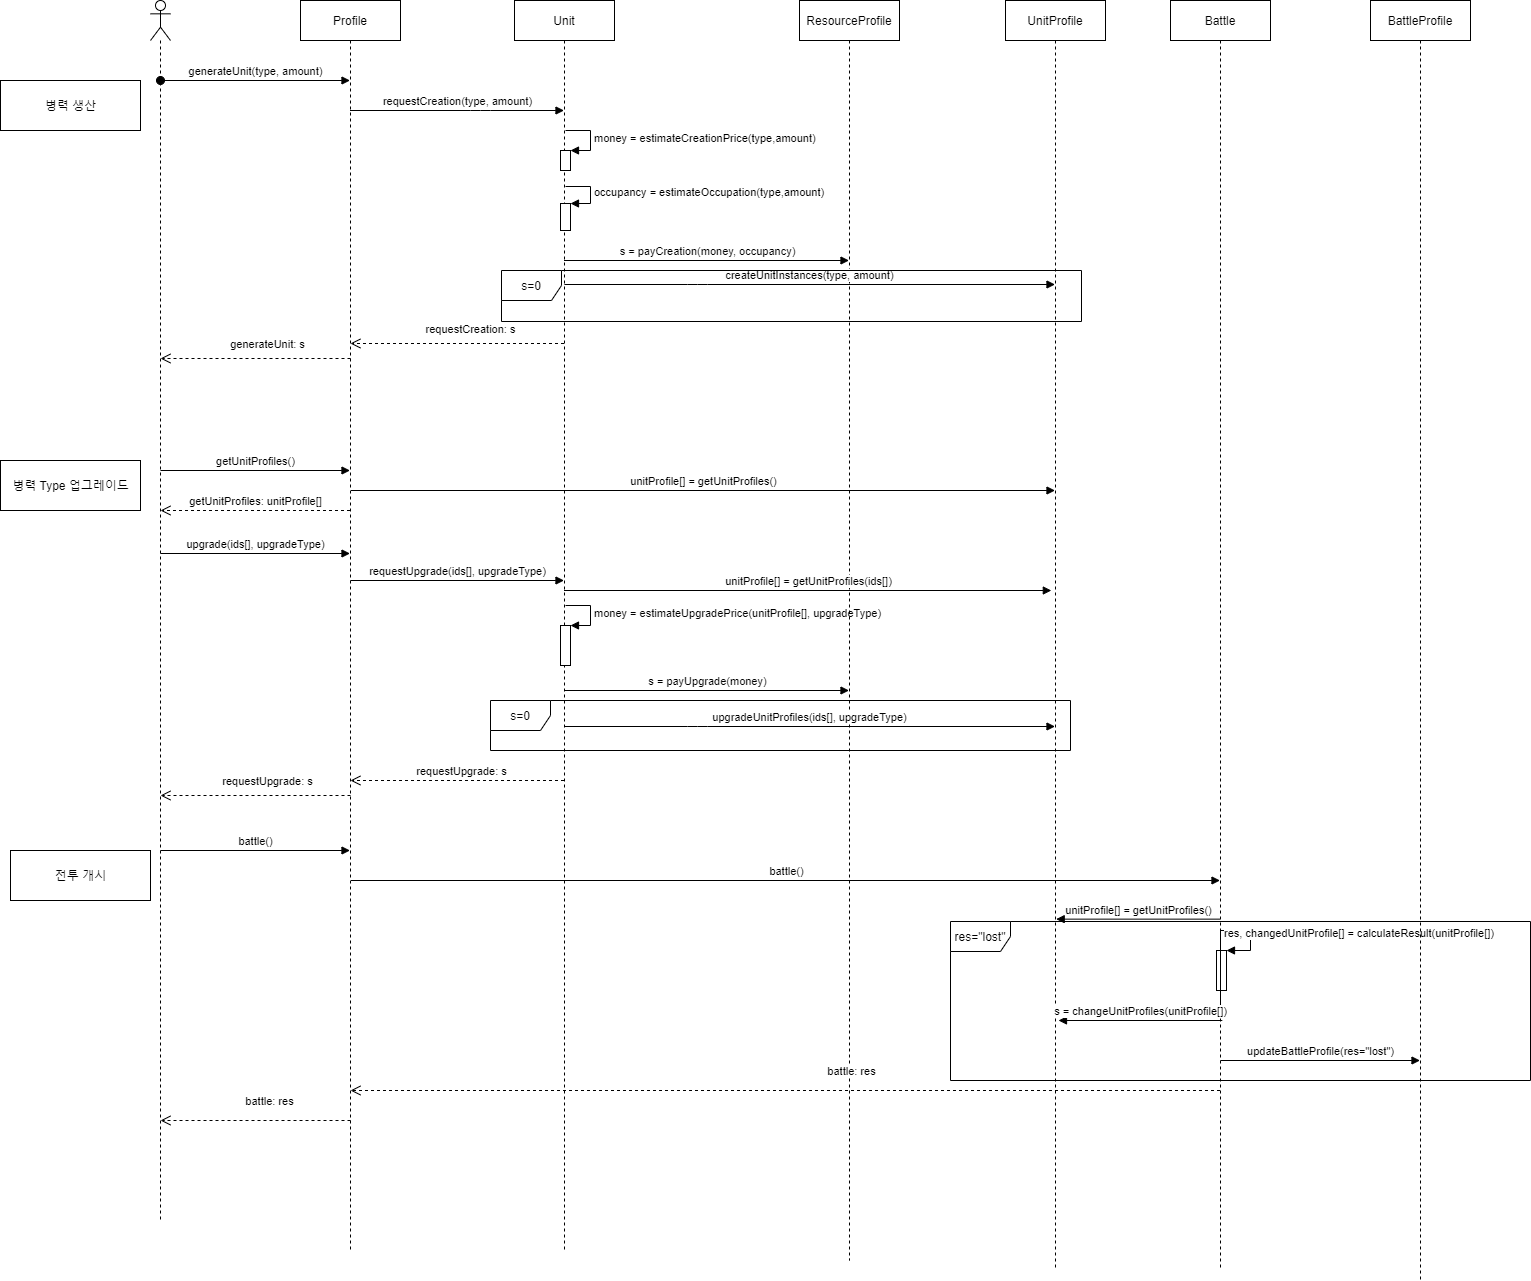

The diagram above was exported from draw.io. Its source (the exported page's mxGraphModel, read from the mxfile embedded in the PNG):
<mxGraphModel dx="2889" dy="-37" grid="1" gridSize="10" guides="1" tooltips="1" connect="1" arrows="1" fold="1" page="1" pageScale="1" pageWidth="827" pageHeight="1169" math="0" shadow="0">
  <root>
    <mxCell id="0" />
    <mxCell id="1" parent="0" />
    <mxCell id="mkfIzjzVwH-Tw9_OUw3R-1" value="" style="shape=umlLifeline;participant=umlActor;perimeter=lifelinePerimeter;whiteSpace=wrap;html=1;container=1;collapsible=0;recursiveResize=0;verticalAlign=top;spacingTop=36;outlineConnect=0;" parent="1" vertex="1">
      <mxGeometry x="-600" y="1200" width="20" height="1220" as="geometry" />
    </mxCell>
    <mxCell id="mkfIzjzVwH-Tw9_OUw3R-2" value="generateUnit(type, amount)" style="html=1;verticalAlign=bottom;startArrow=oval;startFill=1;endArrow=block;startSize=8;" parent="mkfIzjzVwH-Tw9_OUw3R-1" target="mkfIzjzVwH-Tw9_OUw3R-6" edge="1">
      <mxGeometry width="60" relative="1" as="geometry">
        <mxPoint x="10" y="80" as="sourcePoint" />
        <mxPoint x="70" y="80" as="targetPoint" />
      </mxGeometry>
    </mxCell>
    <mxCell id="mkfIzjzVwH-Tw9_OUw3R-3" value="getUnitProfiles()" style="html=1;verticalAlign=bottom;endArrow=block;" parent="mkfIzjzVwH-Tw9_OUw3R-1" target="mkfIzjzVwH-Tw9_OUw3R-6" edge="1">
      <mxGeometry width="80" relative="1" as="geometry">
        <mxPoint x="10" y="470" as="sourcePoint" />
        <mxPoint x="130" y="470" as="targetPoint" />
      </mxGeometry>
    </mxCell>
    <mxCell id="mkfIzjzVwH-Tw9_OUw3R-4" value="getUnitProfiles: unitProfile[]" style="html=1;verticalAlign=bottom;endArrow=open;dashed=1;endSize=8;" parent="mkfIzjzVwH-Tw9_OUw3R-1" source="mkfIzjzVwH-Tw9_OUw3R-6" edge="1">
      <mxGeometry relative="1" as="geometry">
        <mxPoint x="90" y="510" as="sourcePoint" />
        <mxPoint x="10" y="510" as="targetPoint" />
      </mxGeometry>
    </mxCell>
    <mxCell id="mkfIzjzVwH-Tw9_OUw3R-5" value="battle()" style="html=1;verticalAlign=bottom;endArrow=block;" parent="mkfIzjzVwH-Tw9_OUw3R-1" target="mkfIzjzVwH-Tw9_OUw3R-6" edge="1">
      <mxGeometry width="80" relative="1" as="geometry">
        <mxPoint x="10" y="850" as="sourcePoint" />
        <mxPoint x="90" y="850" as="targetPoint" />
      </mxGeometry>
    </mxCell>
    <mxCell id="mkfIzjzVwH-Tw9_OUw3R-6" value="Profile" style="shape=umlLifeline;perimeter=lifelinePerimeter;whiteSpace=wrap;html=1;container=1;collapsible=0;recursiveResize=0;outlineConnect=0;" parent="1" vertex="1">
      <mxGeometry x="-450" y="1200" width="100" height="1250" as="geometry" />
    </mxCell>
    <mxCell id="mkfIzjzVwH-Tw9_OUw3R-7" value="requestUpgrade(ids[], upgradeType)" style="html=1;verticalAlign=bottom;endArrow=block;" parent="mkfIzjzVwH-Tw9_OUw3R-6" target="mkfIzjzVwH-Tw9_OUw3R-8" edge="1">
      <mxGeometry width="80" relative="1" as="geometry">
        <mxPoint x="50" y="580" as="sourcePoint" />
        <mxPoint x="130" y="580" as="targetPoint" />
      </mxGeometry>
    </mxCell>
    <mxCell id="mkfIzjzVwH-Tw9_OUw3R-8" value="Unit" style="shape=umlLifeline;perimeter=lifelinePerimeter;whiteSpace=wrap;html=1;container=1;collapsible=0;recursiveResize=0;outlineConnect=0;" parent="1" vertex="1">
      <mxGeometry x="-236" y="1200" width="100" height="1250" as="geometry" />
    </mxCell>
    <mxCell id="mkfIzjzVwH-Tw9_OUw3R-9" value="" style="html=1;points=[];perimeter=orthogonalPerimeter;" parent="mkfIzjzVwH-Tw9_OUw3R-8" vertex="1">
      <mxGeometry x="46" y="150" width="10" height="20" as="geometry" />
    </mxCell>
    <mxCell id="mkfIzjzVwH-Tw9_OUw3R-10" value="money = estimateCreationPrice(type,amount)" style="edgeStyle=orthogonalEdgeStyle;html=1;align=left;spacingLeft=2;endArrow=block;rounded=0;entryX=1;entryY=0;" parent="mkfIzjzVwH-Tw9_OUw3R-8" target="mkfIzjzVwH-Tw9_OUw3R-9" edge="1">
      <mxGeometry relative="1" as="geometry">
        <mxPoint x="51" y="130" as="sourcePoint" />
        <Array as="points">
          <mxPoint x="76" y="130" />
        </Array>
      </mxGeometry>
    </mxCell>
    <mxCell id="mkfIzjzVwH-Tw9_OUw3R-11" value="" style="html=1;points=[];perimeter=orthogonalPerimeter;" parent="mkfIzjzVwH-Tw9_OUw3R-8" vertex="1">
      <mxGeometry x="46" y="203" width="10" height="27" as="geometry" />
    </mxCell>
    <mxCell id="mkfIzjzVwH-Tw9_OUw3R-12" value="occupancy = estimateOccupation(type,amount)" style="edgeStyle=orthogonalEdgeStyle;html=1;align=left;spacingLeft=2;endArrow=block;rounded=0;entryX=1;entryY=0;" parent="mkfIzjzVwH-Tw9_OUw3R-8" target="mkfIzjzVwH-Tw9_OUw3R-11" edge="1">
      <mxGeometry relative="1" as="geometry">
        <mxPoint x="51" y="186" as="sourcePoint" />
        <Array as="points">
          <mxPoint x="76" y="186" />
        </Array>
      </mxGeometry>
    </mxCell>
    <mxCell id="mkfIzjzVwH-Tw9_OUw3R-13" value="" style="html=1;points=[];perimeter=orthogonalPerimeter;" parent="mkfIzjzVwH-Tw9_OUw3R-8" vertex="1">
      <mxGeometry x="46" y="625" width="10" height="40" as="geometry" />
    </mxCell>
    <mxCell id="mkfIzjzVwH-Tw9_OUw3R-14" value="money = estimateUpgradePrice(unitProfile[], upgradeType)" style="edgeStyle=orthogonalEdgeStyle;html=1;align=left;spacingLeft=2;endArrow=block;rounded=0;entryX=1;entryY=0;" parent="mkfIzjzVwH-Tw9_OUw3R-8" target="mkfIzjzVwH-Tw9_OUw3R-13" edge="1">
      <mxGeometry relative="1" as="geometry">
        <mxPoint x="51" y="605" as="sourcePoint" />
        <Array as="points">
          <mxPoint x="76" y="605" />
        </Array>
      </mxGeometry>
    </mxCell>
    <mxCell id="mkfIzjzVwH-Tw9_OUw3R-15" value="requestCreation(type, amount)" style="html=1;verticalAlign=bottom;endArrow=block;" parent="1" source="mkfIzjzVwH-Tw9_OUw3R-6" target="mkfIzjzVwH-Tw9_OUw3R-8" edge="1">
      <mxGeometry width="80" relative="1" as="geometry">
        <mxPoint x="-320" y="1350" as="sourcePoint" />
        <mxPoint x="-240" y="1350" as="targetPoint" />
        <Array as="points">
          <mxPoint x="-270" y="1310" />
        </Array>
      </mxGeometry>
    </mxCell>
    <mxCell id="mkfIzjzVwH-Tw9_OUw3R-16" value="ResourceProfile" style="shape=umlLifeline;perimeter=lifelinePerimeter;whiteSpace=wrap;html=1;container=1;collapsible=0;recursiveResize=0;outlineConnect=0;" parent="1" vertex="1">
      <mxGeometry x="49" y="1200" width="100" height="1260" as="geometry" />
    </mxCell>
    <mxCell id="mkfIzjzVwH-Tw9_OUw3R-17" value="UnitProfile" style="shape=umlLifeline;perimeter=lifelinePerimeter;whiteSpace=wrap;html=1;container=1;collapsible=0;recursiveResize=0;outlineConnect=0;" parent="1" vertex="1">
      <mxGeometry x="255" y="1200" width="100" height="1270" as="geometry" />
    </mxCell>
    <mxCell id="mkfIzjzVwH-Tw9_OUw3R-18" value="s = payCreation(money, occupancy)" style="html=1;verticalAlign=bottom;endArrow=block;" parent="1" edge="1">
      <mxGeometry width="80" relative="1" as="geometry">
        <mxPoint x="-186.5" y="1459.9999999999998" as="sourcePoint" />
        <mxPoint x="98.5" y="1459.9999999999998" as="targetPoint" />
        <Array as="points">
          <mxPoint x="-49.5" y="1460" />
        </Array>
      </mxGeometry>
    </mxCell>
    <mxCell id="mkfIzjzVwH-Tw9_OUw3R-19" value="createUnitInstances(type, amount)" style="html=1;verticalAlign=bottom;endArrow=block;" parent="1" edge="1">
      <mxGeometry width="80" relative="1" as="geometry">
        <mxPoint x="-186.07142857142844" y="1484" as="sourcePoint" />
        <mxPoint x="304.50000000000045" y="1484" as="targetPoint" />
        <Array as="points">
          <mxPoint x="-53" y="1484" />
        </Array>
      </mxGeometry>
    </mxCell>
    <mxCell id="mkfIzjzVwH-Tw9_OUw3R-20" value="requestCreation: s" style="html=1;verticalAlign=bottom;endArrow=open;dashed=1;endSize=8;" parent="1" edge="1">
      <mxGeometry x="-0.1244" y="-5" relative="1" as="geometry">
        <mxPoint x="-186.5" y="1542.9999999999998" as="sourcePoint" />
        <mxPoint x="-400.0714285714289" y="1542.9999999999998" as="targetPoint" />
        <mxPoint as="offset" />
      </mxGeometry>
    </mxCell>
    <mxCell id="mkfIzjzVwH-Tw9_OUw3R-21" value="generateUnit: s" style="html=1;verticalAlign=bottom;endArrow=open;dashed=1;endSize=8;" parent="1" edge="1">
      <mxGeometry x="-0.1244" y="-5" relative="1" as="geometry">
        <mxPoint x="-400" y="1557.9999999999998" as="sourcePoint" />
        <mxPoint x="-590.0014285714287" y="1557.9999999999998" as="targetPoint" />
        <mxPoint as="offset" />
      </mxGeometry>
    </mxCell>
    <mxCell id="mkfIzjzVwH-Tw9_OUw3R-22" value="s=0" style="shape=umlFrame;whiteSpace=wrap;html=1;" parent="1" vertex="1">
      <mxGeometry x="-249" y="1470" width="580" height="51" as="geometry" />
    </mxCell>
    <mxCell id="mkfIzjzVwH-Tw9_OUw3R-23" value="unitProfile[] = getUnitProfiles()" style="html=1;verticalAlign=bottom;endArrow=block;" parent="1" target="mkfIzjzVwH-Tw9_OUw3R-17" edge="1">
      <mxGeometry width="80" relative="1" as="geometry">
        <mxPoint x="-399.5" y="1689.9999999999995" as="sourcePoint" />
        <mxPoint x="-210" y="1690" as="targetPoint" />
      </mxGeometry>
    </mxCell>
    <mxCell id="mkfIzjzVwH-Tw9_OUw3R-24" value="upgrade(ids[], upgradeType)" style="html=1;verticalAlign=bottom;endArrow=block;" parent="1" edge="1">
      <mxGeometry width="80" relative="1" as="geometry">
        <mxPoint x="-590" y="1753" as="sourcePoint" />
        <mxPoint x="-400.5" y="1753" as="targetPoint" />
      </mxGeometry>
    </mxCell>
    <mxCell id="mkfIzjzVwH-Tw9_OUw3R-25" value="unitProfile[] = getUnitProfiles(ids[])" style="html=1;verticalAlign=bottom;endArrow=block;" parent="1" source="mkfIzjzVwH-Tw9_OUw3R-8" edge="1">
      <mxGeometry width="80" relative="1" as="geometry">
        <mxPoint x="-190.00333333333347" y="1790" as="sourcePoint" />
        <mxPoint x="300.8299999999995" y="1789.9999999999995" as="targetPoint" />
      </mxGeometry>
    </mxCell>
    <mxCell id="mkfIzjzVwH-Tw9_OUw3R-26" value="s = payUpgrade(money)" style="html=1;verticalAlign=bottom;endArrow=block;" parent="1" edge="1">
      <mxGeometry width="80" relative="1" as="geometry">
        <mxPoint x="-186.5" y="1889.9999999999995" as="sourcePoint" />
        <mxPoint x="98.5" y="1889.9999999999995" as="targetPoint" />
        <Array as="points">
          <mxPoint x="-49.5" y="1890" />
        </Array>
      </mxGeometry>
    </mxCell>
    <mxCell id="mkfIzjzVwH-Tw9_OUw3R-27" value="upgradeUnitProfiles(ids[], upgradeType)" style="html=1;verticalAlign=bottom;endArrow=block;" parent="1" edge="1">
      <mxGeometry width="80" relative="1" as="geometry">
        <mxPoint x="-186.07142857142844" y="1926" as="sourcePoint" />
        <mxPoint x="304.50000000000045" y="1926" as="targetPoint" />
        <Array as="points">
          <mxPoint x="-53" y="1926" />
        </Array>
      </mxGeometry>
    </mxCell>
    <mxCell id="mkfIzjzVwH-Tw9_OUw3R-28" value="s=0" style="shape=umlFrame;whiteSpace=wrap;html=1;" parent="1" vertex="1">
      <mxGeometry x="-260" y="1900" width="580" height="50" as="geometry" />
    </mxCell>
    <mxCell id="mkfIzjzVwH-Tw9_OUw3R-29" value="requestUpgrade: s" style="html=1;verticalAlign=bottom;endArrow=open;dashed=1;endSize=8;" parent="1" edge="1">
      <mxGeometry x="-0.0308" relative="1" as="geometry">
        <mxPoint x="-186.5" y="1979.9999999999995" as="sourcePoint" />
        <mxPoint x="-400.0714285714289" y="1979.9999999999995" as="targetPoint" />
        <mxPoint as="offset" />
      </mxGeometry>
    </mxCell>
    <mxCell id="mkfIzjzVwH-Tw9_OUw3R-30" value="requestUpgrade: s" style="html=1;verticalAlign=bottom;endArrow=open;dashed=1;endSize=8;" parent="1" edge="1">
      <mxGeometry x="-0.1244" y="-5" relative="1" as="geometry">
        <mxPoint x="-400" y="1994.9999999999995" as="sourcePoint" />
        <mxPoint x="-590.0014285714287" y="1994.9999999999995" as="targetPoint" />
        <mxPoint as="offset" />
      </mxGeometry>
    </mxCell>
    <mxCell id="mkfIzjzVwH-Tw9_OUw3R-31" value="Battle" style="shape=umlLifeline;perimeter=lifelinePerimeter;whiteSpace=wrap;html=1;container=1;collapsible=0;recursiveResize=0;outlineConnect=0;" parent="1" vertex="1">
      <mxGeometry x="420" y="1200" width="100" height="1270" as="geometry" />
    </mxCell>
    <mxCell id="mkfIzjzVwH-Tw9_OUw3R-32" value="" style="html=1;points=[];perimeter=orthogonalPerimeter;" parent="mkfIzjzVwH-Tw9_OUw3R-31" vertex="1">
      <mxGeometry x="46" y="950" width="10" height="40" as="geometry" />
    </mxCell>
    <mxCell id="mkfIzjzVwH-Tw9_OUw3R-33" value="res, changedUnitProfile[] = calculateResult(unitProfile[])" style="edgeStyle=orthogonalEdgeStyle;html=1;align=left;spacingLeft=2;endArrow=block;rounded=0;entryX=1;entryY=0;exitX=0.5;exitY=0.795;exitDx=0;exitDy=0;exitPerimeter=0;" parent="mkfIzjzVwH-Tw9_OUw3R-31" source="mkfIzjzVwH-Tw9_OUw3R-31" target="mkfIzjzVwH-Tw9_OUw3R-32" edge="1">
      <mxGeometry relative="1" as="geometry">
        <mxPoint x="55" y="930" as="sourcePoint" />
        <Array as="points">
          <mxPoint x="80" y="930" />
          <mxPoint x="80" y="950" />
        </Array>
      </mxGeometry>
    </mxCell>
    <mxCell id="mkfIzjzVwH-Tw9_OUw3R-34" value="updateBattleProfile(res=&quot;lost&quot;)" style="html=1;verticalAlign=bottom;endArrow=block;" parent="mkfIzjzVwH-Tw9_OUw3R-31" target="mkfIzjzVwH-Tw9_OUw3R-36" edge="1">
      <mxGeometry width="80" relative="1" as="geometry">
        <mxPoint x="50" y="1060" as="sourcePoint" />
        <mxPoint x="130" y="1060" as="targetPoint" />
      </mxGeometry>
    </mxCell>
    <mxCell id="mkfIzjzVwH-Tw9_OUw3R-35" value="battle()" style="html=1;verticalAlign=bottom;endArrow=block;" parent="1" target="mkfIzjzVwH-Tw9_OUw3R-31" edge="1">
      <mxGeometry width="80" relative="1" as="geometry">
        <mxPoint x="-399.5" y="2079.9999999999995" as="sourcePoint" />
        <mxPoint x="-210" y="2080" as="targetPoint" />
      </mxGeometry>
    </mxCell>
    <mxCell id="mkfIzjzVwH-Tw9_OUw3R-36" value="BattleProfile" style="shape=umlLifeline;perimeter=lifelinePerimeter;whiteSpace=wrap;html=1;container=1;collapsible=0;recursiveResize=0;outlineConnect=0;" parent="1" vertex="1">
      <mxGeometry x="620" y="1200" width="100" height="1280" as="geometry" />
    </mxCell>
    <mxCell id="mkfIzjzVwH-Tw9_OUw3R-37" value="unitProfile[] = getUnitProfiles()" style="html=1;verticalAlign=bottom;endArrow=block;entryX=0.507;entryY=0.829;entryDx=0;entryDy=0;entryPerimeter=0;" parent="1" edge="1">
      <mxGeometry width="80" relative="1" as="geometry">
        <mxPoint x="469.5" y="2118.64" as="sourcePoint" />
        <mxPoint x="305.6999999999998" y="2118.64" as="targetPoint" />
      </mxGeometry>
    </mxCell>
    <mxCell id="mkfIzjzVwH-Tw9_OUw3R-38" value="res=&quot;lost&quot;" style="shape=umlFrame;whiteSpace=wrap;html=1;" parent="1" vertex="1">
      <mxGeometry x="200" y="2121" width="580" height="159" as="geometry" />
    </mxCell>
    <mxCell id="mkfIzjzVwH-Tw9_OUw3R-39" value="s = changeUnitProfiles(unitProfile[])" style="html=1;verticalAlign=bottom;endArrow=block;entryX=0.507;entryY=0.829;entryDx=0;entryDy=0;entryPerimeter=0;" parent="1" edge="1">
      <mxGeometry width="80" relative="1" as="geometry">
        <mxPoint x="471.8000000000002" y="2219.9999999999995" as="sourcePoint" />
        <mxPoint x="308" y="2219.9999999999995" as="targetPoint" />
      </mxGeometry>
    </mxCell>
    <mxCell id="mkfIzjzVwH-Tw9_OUw3R-40" value="병력 생산" style="html=1;" parent="1" vertex="1">
      <mxGeometry x="-750" y="1280" width="140" height="50" as="geometry" />
    </mxCell>
    <mxCell id="mkfIzjzVwH-Tw9_OUw3R-41" value="병력 Type 업그레이드" style="html=1;" parent="1" vertex="1">
      <mxGeometry x="-750" y="1660" width="140" height="50" as="geometry" />
    </mxCell>
    <mxCell id="mkfIzjzVwH-Tw9_OUw3R-42" value="전투 개시" style="html=1;" parent="1" vertex="1">
      <mxGeometry x="-740" y="2050" width="140" height="50" as="geometry" />
    </mxCell>
    <mxCell id="mkfIzjzVwH-Tw9_OUw3R-43" value="battle: res" style="html=1;verticalAlign=bottom;endArrow=open;dashed=1;endSize=8;" parent="1" source="mkfIzjzVwH-Tw9_OUw3R-31" edge="1">
      <mxGeometry x="-0.1501" y="-10" relative="1" as="geometry">
        <mxPoint x="-400" y="2290" as="sourcePoint" />
        <mxPoint x="-400" y="2289.9999999999995" as="targetPoint" />
        <mxPoint as="offset" />
      </mxGeometry>
    </mxCell>
    <mxCell id="mkfIzjzVwH-Tw9_OUw3R-44" value="battle: res" style="html=1;verticalAlign=bottom;endArrow=open;dashed=1;endSize=8;" parent="1" edge="1">
      <mxGeometry x="-0.1501" y="-10" relative="1" as="geometry">
        <mxPoint x="-400" y="2319.9999999999995" as="sourcePoint" />
        <mxPoint x="-590" y="2319.9999999999995" as="targetPoint" />
        <mxPoint as="offset" />
      </mxGeometry>
    </mxCell>
  </root>
</mxGraphModel>